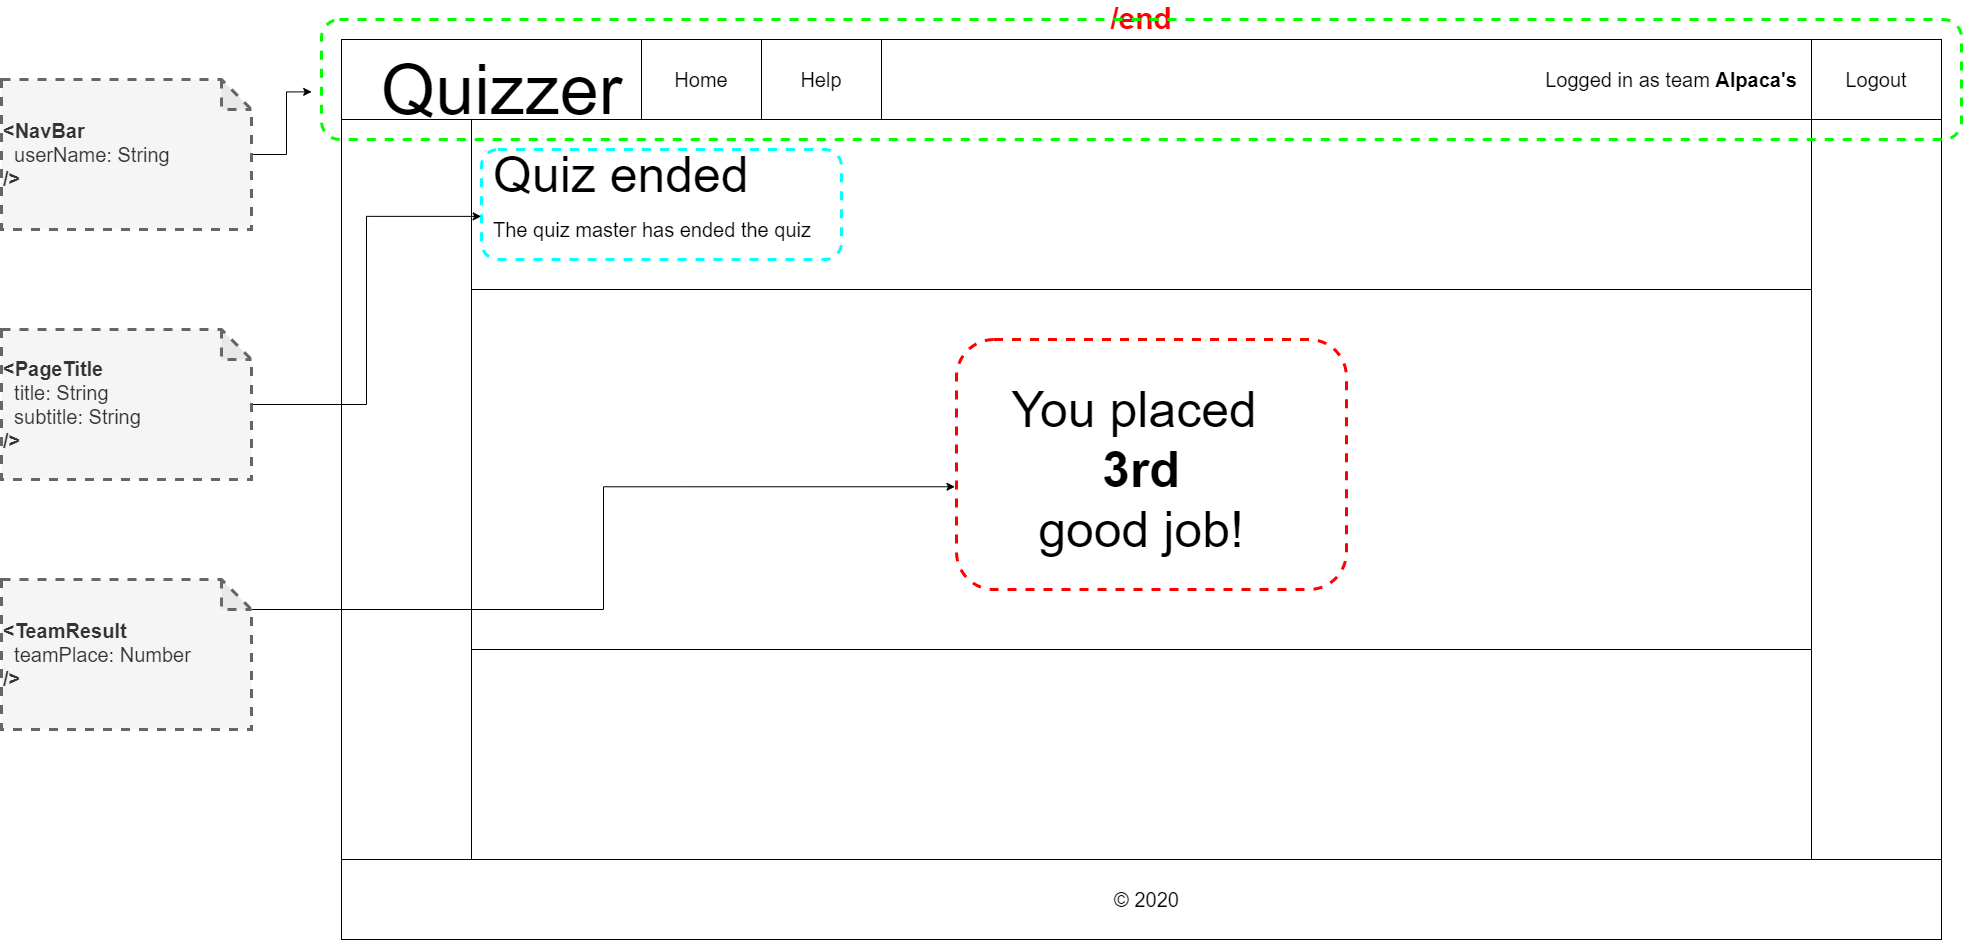

The diagram above was exported from draw.io. Its source (the exported page's mxGraphModel, read from the mxfile embedded in the PNG):
<mxGraphModel dx="3327" dy="4496" grid="1" gridSize="10" guides="1" tooltips="1" connect="1" arrows="1" fold="1" page="1" pageScale="1" pageWidth="1600" pageHeight="900" background="none" math="0" shadow="0">
  <root>
    <mxCell id="0" />
    <mxCell id="1" parent="0" />
    <mxCell id="Est8bNw1tjdF2t7d7YyS-18" value="" style="group" parent="1" vertex="1" connectable="0">
      <mxGeometry y="-2700" width="1620" height="900" as="geometry" />
    </mxCell>
    <mxCell id="X3UluNjayB8nToR8lZsD-1" value="/end" style="rounded=0;whiteSpace=wrap;html=1;fontStyle=1;fontSize=30;labelPosition=center;verticalLabelPosition=top;align=center;verticalAlign=bottom;fontColor=#FF0000;" parent="Est8bNw1tjdF2t7d7YyS-18" vertex="1">
      <mxGeometry width="1600" height="900" as="geometry" />
    </mxCell>
    <mxCell id="Est8bNw1tjdF2t7d7YyS-5" value="" style="rounded=0;whiteSpace=wrap;html=1;" parent="Est8bNw1tjdF2t7d7YyS-18" vertex="1">
      <mxGeometry width="1600" height="80" as="geometry" />
    </mxCell>
    <mxCell id="Est8bNw1tjdF2t7d7YyS-2" value="&lt;font style=&quot;font-size: 70px&quot;&gt;Quizzer&lt;/font&gt;" style="text;html=1;align=center;verticalAlign=middle;resizable=0;points=[];autosize=1;" parent="Est8bNw1tjdF2t7d7YyS-18" vertex="1">
      <mxGeometry x="30" y="30" width="260" height="40" as="geometry" />
    </mxCell>
    <mxCell id="Est8bNw1tjdF2t7d7YyS-9" value="" style="rounded=0;whiteSpace=wrap;html=1;" parent="Est8bNw1tjdF2t7d7YyS-18" vertex="1">
      <mxGeometry x="130" y="80" width="1340" height="740" as="geometry" />
    </mxCell>
    <mxCell id="Est8bNw1tjdF2t7d7YyS-10" value="" style="rounded=0;whiteSpace=wrap;html=1;" parent="Est8bNw1tjdF2t7d7YyS-18" vertex="1">
      <mxGeometry y="820" width="1600" height="80" as="geometry" />
    </mxCell>
    <mxCell id="Est8bNw1tjdF2t7d7YyS-11" value="&lt;font style=&quot;font-size: 20px&quot;&gt;© 2020&lt;/font&gt;" style="text;html=1;align=center;verticalAlign=middle;resizable=0;points=[];autosize=1;" parent="Est8bNw1tjdF2t7d7YyS-18" vertex="1">
      <mxGeometry x="765" y="850" width="80" height="20" as="geometry" />
    </mxCell>
    <mxCell id="Est8bNw1tjdF2t7d7YyS-15" value="Home" style="rounded=0;whiteSpace=wrap;html=1;fontSize=20;" parent="Est8bNw1tjdF2t7d7YyS-18" vertex="1">
      <mxGeometry x="300" width="120" height="80" as="geometry" />
    </mxCell>
    <mxCell id="Est8bNw1tjdF2t7d7YyS-16" value="Help" style="rounded=0;whiteSpace=wrap;html=1;fontSize=20;" parent="Est8bNw1tjdF2t7d7YyS-18" vertex="1">
      <mxGeometry x="420" width="120" height="80" as="geometry" />
    </mxCell>
    <mxCell id="x7alw233p6i9_YCFxXhZ-4" value="" style="rounded=0;whiteSpace=wrap;html=1;" parent="Est8bNw1tjdF2t7d7YyS-18" vertex="1">
      <mxGeometry x="130" y="80" width="1340" height="170" as="geometry" />
    </mxCell>
    <mxCell id="x7alw233p6i9_YCFxXhZ-2" value="&lt;font style=&quot;font-size: 50px&quot;&gt;Quiz ended&lt;/font&gt;" style="text;html=1;align=left;verticalAlign=middle;resizable=0;points=[];autosize=1;" parent="Est8bNw1tjdF2t7d7YyS-18" vertex="1">
      <mxGeometry x="150" y="120" width="270" height="30" as="geometry" />
    </mxCell>
    <mxCell id="x7alw233p6i9_YCFxXhZ-52" value="" style="rounded=0;whiteSpace=wrap;html=1;align=left;" parent="Est8bNw1tjdF2t7d7YyS-18" vertex="1">
      <mxGeometry x="130" y="250" width="1340" height="360" as="geometry" />
    </mxCell>
    <mxCell id="DsuffLEDCKIPQOBBuK-f-1" value="&lt;div style=&quot;text-align: right&quot;&gt;&lt;span&gt;Logged in as &lt;/span&gt;&lt;span&gt;team&lt;/span&gt;&lt;b&gt; Alpaca's&lt;/b&gt;&lt;/div&gt;" style="text;html=1;strokeColor=none;fillColor=none;align=center;verticalAlign=middle;whiteSpace=wrap;rounded=0;fontSize=20;" parent="Est8bNw1tjdF2t7d7YyS-18" vertex="1">
      <mxGeometry x="1190" y="30" width="280" height="20" as="geometry" />
    </mxCell>
    <mxCell id="oD3Amcx744cazvCZQ1Tp-1" value="Logout" style="rounded=0;whiteSpace=wrap;html=1;fontSize=20;" parent="Est8bNw1tjdF2t7d7YyS-18" vertex="1">
      <mxGeometry x="1470" width="130" height="80" as="geometry" />
    </mxCell>
    <mxCell id="naxqIrSZDn2ofEeMHp8y-1" value="&lt;font style=&quot;font-size: 50px&quot;&gt;&lt;span style=&quot;font-size: 50px&quot;&gt;You placed&amp;nbsp;&lt;/span&gt;&lt;br&gt;&lt;font style=&quot;font-size: 50px&quot;&gt;&lt;b&gt;3rd&lt;/b&gt;&lt;br&gt;good job!&lt;br&gt;&lt;/font&gt;&lt;/font&gt;" style="text;html=1;strokeColor=none;fillColor=none;align=center;verticalAlign=middle;whiteSpace=wrap;rounded=0;" parent="Est8bNw1tjdF2t7d7YyS-18" vertex="1">
      <mxGeometry x="130" y="250" width="1340" height="360" as="geometry" />
    </mxCell>
    <mxCell id="naxqIrSZDn2ofEeMHp8y-2" value="The quiz master has ended the quiz" style="text;html=1;strokeColor=none;fillColor=none;align=left;verticalAlign=middle;whiteSpace=wrap;rounded=0;fontSize=20;" parent="Est8bNw1tjdF2t7d7YyS-18" vertex="1">
      <mxGeometry x="150" y="180" width="390" height="20" as="geometry" />
    </mxCell>
    <mxCell id="v8Sgky6iKVOK7nJAtaFp-1" value="" style="rounded=1;whiteSpace=wrap;html=1;fillColor=none;strokeColor=#00FF00;strokeWidth=3;dashed=1;" vertex="1" parent="Est8bNw1tjdF2t7d7YyS-18">
      <mxGeometry x="-20" y="-20" width="1640" height="120" as="geometry" />
    </mxCell>
    <mxCell id="v8Sgky6iKVOK7nJAtaFp-2" value="" style="rounded=1;whiteSpace=wrap;html=1;dashed=1;strokeWidth=3;fillColor=none;strokeColor=#00FFFF;" vertex="1" parent="Est8bNw1tjdF2t7d7YyS-18">
      <mxGeometry x="140" y="110" width="360" height="110" as="geometry" />
    </mxCell>
    <mxCell id="v8Sgky6iKVOK7nJAtaFp-3" value="" style="rounded=1;whiteSpace=wrap;html=1;dashed=1;strokeWidth=3;fillColor=none;strokeColor=#FF0000;" vertex="1" parent="Est8bNw1tjdF2t7d7YyS-18">
      <mxGeometry x="615" y="300" width="390" height="250" as="geometry" />
    </mxCell>
    <mxCell id="v8Sgky6iKVOK7nJAtaFp-5" style="edgeStyle=orthogonalEdgeStyle;rounded=0;orthogonalLoop=1;jettySize=auto;html=1;entryX=-0.006;entryY=0.603;entryDx=0;entryDy=0;entryPerimeter=0;" edge="1" parent="1" source="v8Sgky6iKVOK7nJAtaFp-4" target="v8Sgky6iKVOK7nJAtaFp-1">
      <mxGeometry relative="1" as="geometry" />
    </mxCell>
    <mxCell id="v8Sgky6iKVOK7nJAtaFp-4" value="&lt;div style=&quot;font-size: 20px&quot;&gt;&lt;font style=&quot;font-size: 20px&quot;&gt;&lt;b&gt;&amp;lt;NavBar&lt;/b&gt;&lt;/font&gt;&lt;/div&gt;&lt;div style=&quot;font-size: 20px&quot;&gt;&lt;font style=&quot;font-size: 20px&quot;&gt;&amp;nbsp; userName: String&amp;nbsp;&amp;nbsp;&lt;/font&gt;&lt;/div&gt;&lt;div style=&quot;font-size: 20px&quot;&gt;&lt;font style=&quot;font-size: 20px&quot;&gt;&lt;b&gt;/&amp;gt;&lt;/b&gt;&lt;/font&gt;&lt;/div&gt;" style="shape=note;whiteSpace=wrap;html=1;backgroundOutline=1;darkOpacity=0.05;dashed=1;strokeColor=#666666;strokeWidth=3;fillColor=#f5f5f5;fontColor=#333333;align=left;" vertex="1" parent="1">
      <mxGeometry x="-340" y="-2660" width="250" height="150" as="geometry" />
    </mxCell>
    <mxCell id="v8Sgky6iKVOK7nJAtaFp-7" style="edgeStyle=orthogonalEdgeStyle;rounded=0;orthogonalLoop=1;jettySize=auto;html=1;entryX=-0.001;entryY=0.608;entryDx=0;entryDy=0;entryPerimeter=0;" edge="1" parent="1" source="v8Sgky6iKVOK7nJAtaFp-6" target="v8Sgky6iKVOK7nJAtaFp-2">
      <mxGeometry relative="1" as="geometry" />
    </mxCell>
    <mxCell id="v8Sgky6iKVOK7nJAtaFp-6" value="&lt;div style=&quot;font-size: 20px&quot;&gt;&lt;font style=&quot;font-size: 20px&quot;&gt;&lt;b&gt;&amp;lt;PageTitle&lt;/b&gt;&lt;/font&gt;&lt;/div&gt;&lt;div style=&quot;font-size: 20px&quot;&gt;&lt;font style=&quot;font-size: 20px&quot;&gt;&amp;nbsp; title: String&lt;/font&gt;&lt;/div&gt;&lt;div style=&quot;font-size: 20px&quot;&gt;&lt;font style=&quot;font-size: 20px&quot;&gt;&amp;nbsp; subtitle: String&amp;nbsp;&amp;nbsp;&lt;/font&gt;&lt;/div&gt;&lt;div style=&quot;font-size: 20px&quot;&gt;&lt;font style=&quot;font-size: 20px&quot;&gt;&lt;b&gt;/&amp;gt;&lt;/b&gt;&lt;/font&gt;&lt;/div&gt;" style="shape=note;whiteSpace=wrap;html=1;backgroundOutline=1;darkOpacity=0.05;dashed=1;strokeColor=#666666;strokeWidth=3;fillColor=#f5f5f5;fontColor=#333333;align=left;" vertex="1" parent="1">
      <mxGeometry x="-340" y="-2410" width="250" height="150" as="geometry" />
    </mxCell>
    <mxCell id="v8Sgky6iKVOK7nJAtaFp-9" style="edgeStyle=orthogonalEdgeStyle;rounded=0;orthogonalLoop=1;jettySize=auto;html=1;entryX=-0.004;entryY=0.589;entryDx=0;entryDy=0;entryPerimeter=0;" edge="1" parent="1" source="v8Sgky6iKVOK7nJAtaFp-8" target="v8Sgky6iKVOK7nJAtaFp-3">
      <mxGeometry relative="1" as="geometry">
        <Array as="points">
          <mxPoint x="262" y="-2130" />
          <mxPoint x="262" y="-2253" />
        </Array>
      </mxGeometry>
    </mxCell>
    <mxCell id="v8Sgky6iKVOK7nJAtaFp-8" value="&lt;div style=&quot;font-size: 20px&quot;&gt;&lt;font style=&quot;font-size: 20px&quot;&gt;&lt;b&gt;&amp;lt;TeamResult&lt;/b&gt;&lt;/font&gt;&lt;/div&gt;&lt;div style=&quot;font-size: 20px&quot;&gt;&lt;span&gt;&amp;nbsp; teamPlace: Number&amp;nbsp;&lt;/span&gt;&lt;/div&gt;&lt;div style=&quot;font-size: 20px&quot;&gt;&lt;font style=&quot;font-size: 20px&quot;&gt;&lt;b&gt;/&amp;gt;&lt;/b&gt;&lt;/font&gt;&lt;/div&gt;" style="shape=note;whiteSpace=wrap;html=1;backgroundOutline=1;darkOpacity=0.05;dashed=1;strokeColor=#666666;strokeWidth=3;fillColor=#f5f5f5;fontColor=#333333;align=left;" vertex="1" parent="1">
      <mxGeometry x="-340" y="-2160" width="250" height="150" as="geometry" />
    </mxCell>
  </root>
</mxGraphModel>